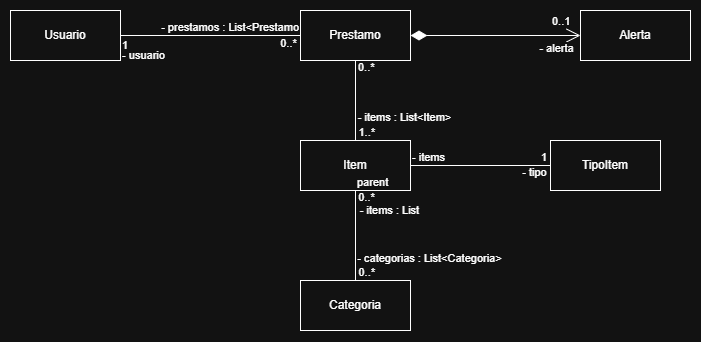

The diagram above was exported from draw.io. Its source (the exported page's mxGraphModel, read from the mxfile embedded in the PNG):
<mxGraphModel dx="731" dy="753" grid="1" gridSize="10" guides="1" tooltips="1" connect="1" arrows="1" fold="1" page="1" pageScale="1" pageWidth="1100" pageHeight="850" math="0" shadow="0">
  <root>
    <mxCell id="0" />
    <mxCell id="1" parent="0" />
    <mxCell id="kEk0IYnz6MWkM3hyyAY6-1" parent="1" style="html=1;whiteSpace=wrap;" value="Usuario" vertex="1">
      <mxGeometry height="50" width="110" x="10" y="310" as="geometry" />
    </mxCell>
    <mxCell id="kEk0IYnz6MWkM3hyyAY6-4" parent="1" style="html=1;whiteSpace=wrap;" value="Alerta" vertex="1">
      <mxGeometry height="50" width="110" x="580" y="310" as="geometry" />
    </mxCell>
    <mxCell id="kEk0IYnz6MWkM3hyyAY6-5" parent="1" style="html=1;whiteSpace=wrap;" value="Prestamo" vertex="1">
      <mxGeometry height="50" width="110" x="300" y="310" as="geometry" />
    </mxCell>
    <mxCell id="kEk0IYnz6MWkM3hyyAY6-7" edge="1" parent="1" source="kEk0IYnz6MWkM3hyyAY6-1" style="endArrow=none;html=1;edgeStyle=orthogonalEdgeStyle;rounded=0;entryX=0;entryY=0.5;entryDx=0;entryDy=0;exitX=1;exitY=0.5;exitDx=0;exitDy=0;" target="kEk0IYnz6MWkM3hyyAY6-5" value="">
      <mxGeometry relative="1" as="geometry">
        <mxPoint x="50" y="450" as="sourcePoint" />
        <mxPoint x="210" y="450" as="targetPoint" />
      </mxGeometry>
    </mxCell>
    <mxCell id="kEk0IYnz6MWkM3hyyAY6-8" connectable="0" parent="kEk0IYnz6MWkM3hyyAY6-7" style="edgeLabel;resizable=0;html=1;align=left;verticalAlign=bottom;" value="1" vertex="1">
      <mxGeometry relative="1" x="-1" as="geometry">
        <mxPoint y="18" as="offset" />
      </mxGeometry>
    </mxCell>
    <mxCell id="kEk0IYnz6MWkM3hyyAY6-9" connectable="0" parent="kEk0IYnz6MWkM3hyyAY6-7" style="edgeLabel;resizable=0;html=1;align=right;verticalAlign=bottom;" value="- prestamos : List&amp;lt;Prestamo" vertex="1">
      <mxGeometry relative="1" x="1" as="geometry">
        <mxPoint x="-1" as="offset" />
      </mxGeometry>
    </mxCell>
    <mxCell id="kEk0IYnz6MWkM3hyyAY6-14" connectable="0" parent="kEk0IYnz6MWkM3hyyAY6-7" style="edgeLabel;html=1;align=center;verticalAlign=middle;resizable=0;points=[];" value="- usuario" vertex="1">
      <mxGeometry relative="1" x="-0.7296" y="1" as="geometry">
        <mxPoint x="-2" y="21" as="offset" />
      </mxGeometry>
    </mxCell>
    <mxCell id="kEk0IYnz6MWkM3hyyAY6-15" connectable="0" parent="kEk0IYnz6MWkM3hyyAY6-7" style="edgeLabel;html=1;align=center;verticalAlign=middle;resizable=0;points=[];" value="0..*" vertex="1">
      <mxGeometry relative="1" x="0.663" y="-1" as="geometry">
        <mxPoint x="18" y="7" as="offset" />
      </mxGeometry>
    </mxCell>
    <mxCell id="kEk0IYnz6MWkM3hyyAY6-11" edge="1" parent="1" source="kEk0IYnz6MWkM3hyyAY6-16" style="endArrow=none;html=1;edgeStyle=orthogonalEdgeStyle;rounded=0;exitX=1;exitY=0.5;exitDx=0;exitDy=0;entryX=0;entryY=0.5;entryDx=0;entryDy=0;" target="kEk0IYnz6MWkM3hyyAY6-27" value="">
      <mxGeometry relative="1" as="geometry">
        <mxPoint x="450" y="540" as="sourcePoint" />
        <mxPoint x="620" y="540" as="targetPoint" />
      </mxGeometry>
    </mxCell>
    <mxCell id="kEk0IYnz6MWkM3hyyAY6-12" connectable="0" parent="kEk0IYnz6MWkM3hyyAY6-11" style="edgeLabel;resizable=0;html=1;align=left;verticalAlign=bottom;" value="- items" vertex="1">
      <mxGeometry relative="1" x="-1" as="geometry" />
    </mxCell>
    <mxCell id="kEk0IYnz6MWkM3hyyAY6-13" connectable="0" parent="kEk0IYnz6MWkM3hyyAY6-11" style="edgeLabel;resizable=0;html=1;align=right;verticalAlign=bottom;" value="1" vertex="1">
      <mxGeometry relative="1" x="1" as="geometry">
        <mxPoint x="-3" as="offset" />
      </mxGeometry>
    </mxCell>
    <mxCell id="kEk0IYnz6MWkM3hyyAY6-28" connectable="0" parent="kEk0IYnz6MWkM3hyyAY6-11" style="edgeLabel;html=1;align=center;verticalAlign=middle;resizable=0;points=[];" value="- tipo" vertex="1">
      <mxGeometry relative="1" x="0.6333" y="2" as="geometry">
        <mxPoint x="10" y="9" as="offset" />
      </mxGeometry>
    </mxCell>
    <mxCell id="kEk0IYnz6MWkM3hyyAY6-16" parent="1" style="html=1;whiteSpace=wrap;" value="Item" vertex="1">
      <mxGeometry height="50" width="110" x="300" y="440" as="geometry" />
    </mxCell>
    <mxCell id="kEk0IYnz6MWkM3hyyAY6-18" edge="1" parent="1" source="kEk0IYnz6MWkM3hyyAY6-16" style="endArrow=none;html=1;edgeStyle=orthogonalEdgeStyle;rounded=0;exitX=0.5;exitY=1;exitDx=0;exitDy=0;entryX=0.5;entryY=0;entryDx=0;entryDy=0;" target="kEk0IYnz6MWkM3hyyAY6-29" value="">
      <mxGeometry relative="1" as="geometry">
        <mxPoint x="400" y="540" as="sourcePoint" />
        <mxPoint x="560" y="540" as="targetPoint" />
      </mxGeometry>
    </mxCell>
    <mxCell id="kEk0IYnz6MWkM3hyyAY6-19" connectable="0" parent="kEk0IYnz6MWkM3hyyAY6-18" style="edgeLabel;resizable=0;html=1;align=left;verticalAlign=bottom;" value="parent" vertex="1">
      <mxGeometry relative="1" x="-1" as="geometry" />
    </mxCell>
    <mxCell id="kEk0IYnz6MWkM3hyyAY6-20" connectable="0" parent="kEk0IYnz6MWkM3hyyAY6-18" style="edgeLabel;resizable=0;html=1;align=right;verticalAlign=bottom;" value="0..*" vertex="1">
      <mxGeometry relative="1" x="1" as="geometry">
        <mxPoint x="20" as="offset" />
      </mxGeometry>
    </mxCell>
    <mxCell id="kEk0IYnz6MWkM3hyyAY6-30" connectable="0" parent="kEk0IYnz6MWkM3hyyAY6-18" style="edgeLabel;html=1;align=center;verticalAlign=middle;resizable=0;points=[];" value="- categorias : List&amp;lt;Categoria&amp;gt;" vertex="1">
      <mxGeometry relative="1" x="0.237" y="1" as="geometry">
        <mxPoint x="73" y="12" as="offset" />
      </mxGeometry>
    </mxCell>
    <mxCell id="kEk0IYnz6MWkM3hyyAY6-31" connectable="0" parent="kEk0IYnz6MWkM3hyyAY6-18" style="edgeLabel;html=1;align=center;verticalAlign=middle;resizable=0;points=[];" value="0..*" vertex="1">
      <mxGeometry relative="1" x="-0.1333" as="geometry">
        <mxPoint x="11" y="-33" as="offset" />
      </mxGeometry>
    </mxCell>
    <mxCell id="kEk0IYnz6MWkM3hyyAY6-32" connectable="0" parent="kEk0IYnz6MWkM3hyyAY6-18" style="edgeLabel;html=1;align=center;verticalAlign=middle;resizable=0;points=[];" value="- items : List" vertex="1">
      <mxGeometry relative="1" x="-0.1778" as="geometry">
        <mxPoint x="34" y="-18" as="offset" />
      </mxGeometry>
    </mxCell>
    <mxCell id="kEk0IYnz6MWkM3hyyAY6-21" edge="1" parent="1" source="kEk0IYnz6MWkM3hyyAY6-5" style="endArrow=none;html=1;edgeStyle=orthogonalEdgeStyle;rounded=0;exitX=0.5;exitY=1;exitDx=0;exitDy=0;entryX=0.5;entryY=0;entryDx=0;entryDy=0;" target="kEk0IYnz6MWkM3hyyAY6-16" value="">
      <mxGeometry relative="1" as="geometry">
        <mxPoint x="400" y="425" as="sourcePoint" />
        <mxPoint x="560" y="425" as="targetPoint" />
      </mxGeometry>
    </mxCell>
    <mxCell id="kEk0IYnz6MWkM3hyyAY6-22" connectable="0" parent="kEk0IYnz6MWkM3hyyAY6-21" style="edgeLabel;resizable=0;html=1;align=left;verticalAlign=bottom;" value="0..*" vertex="1">
      <mxGeometry relative="1" x="-1" as="geometry">
        <mxPoint x="1" y="15" as="offset" />
      </mxGeometry>
    </mxCell>
    <mxCell id="kEk0IYnz6MWkM3hyyAY6-23" connectable="0" parent="kEk0IYnz6MWkM3hyyAY6-21" style="edgeLabel;resizable=0;html=1;align=right;verticalAlign=bottom;" value="1..*" vertex="1">
      <mxGeometry relative="1" x="1" as="geometry">
        <mxPoint x="20" as="offset" />
      </mxGeometry>
    </mxCell>
    <mxCell id="kEk0IYnz6MWkM3hyyAY6-24" connectable="0" parent="kEk0IYnz6MWkM3hyyAY6-21" style="edgeLabel;html=1;align=center;verticalAlign=middle;resizable=0;points=[];" value="- items : List&amp;lt;Item&amp;gt;" vertex="1">
      <mxGeometry relative="1" x="-0.2083" as="geometry">
        <mxPoint x="49" y="25" as="offset" />
      </mxGeometry>
    </mxCell>
    <mxCell id="kEk0IYnz6MWkM3hyyAY6-25" edge="1" parent="1" source="kEk0IYnz6MWkM3hyyAY6-5" style="endArrow=open;html=1;endSize=12;startArrow=diamondThin;startSize=14;startFill=1;edgeStyle=orthogonalEdgeStyle;align=left;verticalAlign=bottom;rounded=0;exitX=1;exitY=0.5;exitDx=0;exitDy=0;entryX=0;entryY=0.5;entryDx=0;entryDy=0;" target="kEk0IYnz6MWkM3hyyAY6-4" value="0..1">
      <mxGeometry relative="1" x="0.6471" y="5" as="geometry">
        <mxPoint as="offset" />
        <mxPoint x="440" y="340" as="sourcePoint" />
        <mxPoint x="600" y="340" as="targetPoint" />
      </mxGeometry>
    </mxCell>
    <mxCell id="kEk0IYnz6MWkM3hyyAY6-26" connectable="0" parent="kEk0IYnz6MWkM3hyyAY6-25" style="edgeLabel;html=1;align=center;verticalAlign=middle;resizable=0;points=[];" value="- alerta" vertex="1">
      <mxGeometry relative="1" x="0.2902" y="-1" as="geometry">
        <mxPoint x="36" y="12" as="offset" />
      </mxGeometry>
    </mxCell>
    <mxCell id="kEk0IYnz6MWkM3hyyAY6-27" parent="1" style="html=1;whiteSpace=wrap;" value="TipoItem" vertex="1">
      <mxGeometry height="50" width="110" x="550" y="440" as="geometry" />
    </mxCell>
    <mxCell id="kEk0IYnz6MWkM3hyyAY6-29" parent="1" style="html=1;whiteSpace=wrap;" value="Categoria" vertex="1">
      <mxGeometry height="50" width="110" x="300" y="580" as="geometry" />
    </mxCell>
  </root>
</mxGraphModel>